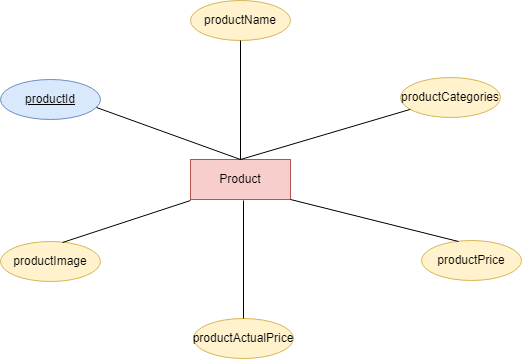

The diagram above was exported from draw.io. Its source (the exported page's mxGraphModel, read from the mxfile embedded in the PNG):
<mxGraphModel dx="880" dy="452" grid="1" gridSize="10" guides="1" tooltips="1" connect="1" arrows="1" fold="1" page="1" pageScale="1" pageWidth="850" pageHeight="1100" math="0" shadow="0">
  <root>
    <mxCell id="0" />
    <mxCell id="1" parent="0" />
    <mxCell id="nH6tD-LoocU5j84g1U6B-1" value="Product" style="whiteSpace=wrap;html=1;align=center;fillColor=#f8cecc;strokeColor=#b85450;" parent="1" vertex="1">
      <mxGeometry x="370" y="239" width="100" height="40" as="geometry" />
    </mxCell>
    <mxCell id="nH6tD-LoocU5j84g1U6B-2" value="productId" style="ellipse;whiteSpace=wrap;html=1;align=center;fontStyle=4;fillColor=#dae8fc;strokeColor=#6c8ebf;" parent="1" vertex="1">
      <mxGeometry x="180" y="159" width="100" height="40" as="geometry" />
    </mxCell>
    <mxCell id="nH6tD-LoocU5j84g1U6B-3" value="productName" style="ellipse;whiteSpace=wrap;html=1;align=center;fillColor=#fff2cc;strokeColor=#d6b656;" parent="1" vertex="1">
      <mxGeometry x="370" y="80" width="100" height="40" as="geometry" />
    </mxCell>
    <mxCell id="nH6tD-LoocU5j84g1U6B-4" value="productCategories" style="ellipse;whiteSpace=wrap;html=1;align=center;fillColor=#fff2cc;strokeColor=#d6b656;" parent="1" vertex="1">
      <mxGeometry x="580" y="157" width="100" height="40" as="geometry" />
    </mxCell>
    <mxCell id="nH6tD-LoocU5j84g1U6B-8" value="productPrice" style="ellipse;whiteSpace=wrap;html=1;align=center;fillColor=#fff2cc;strokeColor=#d6b656;" parent="1" vertex="1">
      <mxGeometry x="601" y="320" width="100" height="40" as="geometry" />
    </mxCell>
    <mxCell id="nH6tD-LoocU5j84g1U6B-10" value="productImage" style="ellipse;whiteSpace=wrap;html=1;align=center;fillColor=#fff2cc;strokeColor=#d6b656;" parent="1" vertex="1">
      <mxGeometry x="180" y="321" width="100" height="40" as="geometry" />
    </mxCell>
    <mxCell id="nH6tD-LoocU5j84g1U6B-11" value="productActualPrice" style="ellipse;whiteSpace=wrap;html=1;align=center;fillColor=#fff2cc;strokeColor=#d6b656;" parent="1" vertex="1">
      <mxGeometry x="373" y="398" width="100" height="40" as="geometry" />
    </mxCell>
    <mxCell id="nH6tD-LoocU5j84g1U6B-14" value="" style="endArrow=none;html=1;rounded=0;entryX=0.5;entryY=0;entryDx=0;entryDy=0;exitX=0.96;exitY=0.7;exitDx=0;exitDy=0;exitPerimeter=0;" parent="1" target="nH6tD-LoocU5j84g1U6B-1" edge="1" source="nH6tD-LoocU5j84g1U6B-2">
      <mxGeometry relative="1" as="geometry">
        <mxPoint x="270" y="180" as="sourcePoint" />
        <mxPoint x="399" y="239" as="targetPoint" />
      </mxGeometry>
    </mxCell>
    <mxCell id="nH6tD-LoocU5j84g1U6B-17" value="" style="endArrow=none;html=1;rounded=0;exitX=0.5;exitY=1;exitDx=0;exitDy=0;entryX=0.5;entryY=0;entryDx=0;entryDy=0;" parent="1" source="nH6tD-LoocU5j84g1U6B-3" target="nH6tD-LoocU5j84g1U6B-1" edge="1">
      <mxGeometry relative="1" as="geometry">
        <mxPoint x="412.36067977499806" y="119.88854381999852" as="sourcePoint" />
        <mxPoint x="430" y="210" as="targetPoint" />
      </mxGeometry>
    </mxCell>
    <mxCell id="nH6tD-LoocU5j84g1U6B-18" value="" style="endArrow=none;html=1;rounded=0;entryX=0.5;entryY=0;entryDx=0;entryDy=0;" parent="1" target="nH6tD-LoocU5j84g1U6B-11" edge="1">
      <mxGeometry relative="1" as="geometry">
        <mxPoint x="423" y="280" as="sourcePoint" />
        <mxPoint x="423" y="390" as="targetPoint" />
      </mxGeometry>
    </mxCell>
    <mxCell id="nH6tD-LoocU5j84g1U6B-22" value="" style="endArrow=none;html=1;rounded=0;exitX=1;exitY=1;exitDx=0;exitDy=0;" parent="1" source="nH6tD-LoocU5j84g1U6B-1" edge="1">
      <mxGeometry relative="1" as="geometry">
        <mxPoint x="519" y="242" as="sourcePoint" />
        <mxPoint x="638" y="321" as="targetPoint" />
      </mxGeometry>
    </mxCell>
    <mxCell id="nH6tD-LoocU5j84g1U6B-24" value="" style="endArrow=none;html=1;rounded=0;exitX=0.5;exitY=0;exitDx=0;exitDy=0;" parent="1" source="nH6tD-LoocU5j84g1U6B-1" target="nH6tD-LoocU5j84g1U6B-4" edge="1">
      <mxGeometry relative="1" as="geometry">
        <mxPoint x="350" y="146" as="sourcePoint" />
        <mxPoint x="469" y="225" as="targetPoint" />
      </mxGeometry>
    </mxCell>
    <mxCell id="ermRnfOZRksrqQYbPJNi-1" value="" style="endArrow=none;html=1;rounded=0;exitX=0.62;exitY=0.025;exitDx=0;exitDy=0;exitPerimeter=0;" edge="1" parent="1" source="nH6tD-LoocU5j84g1U6B-10">
      <mxGeometry relative="1" as="geometry">
        <mxPoint x="250" y="320" as="sourcePoint" />
        <mxPoint x="370" y="280" as="targetPoint" />
      </mxGeometry>
    </mxCell>
  </root>
</mxGraphModel>